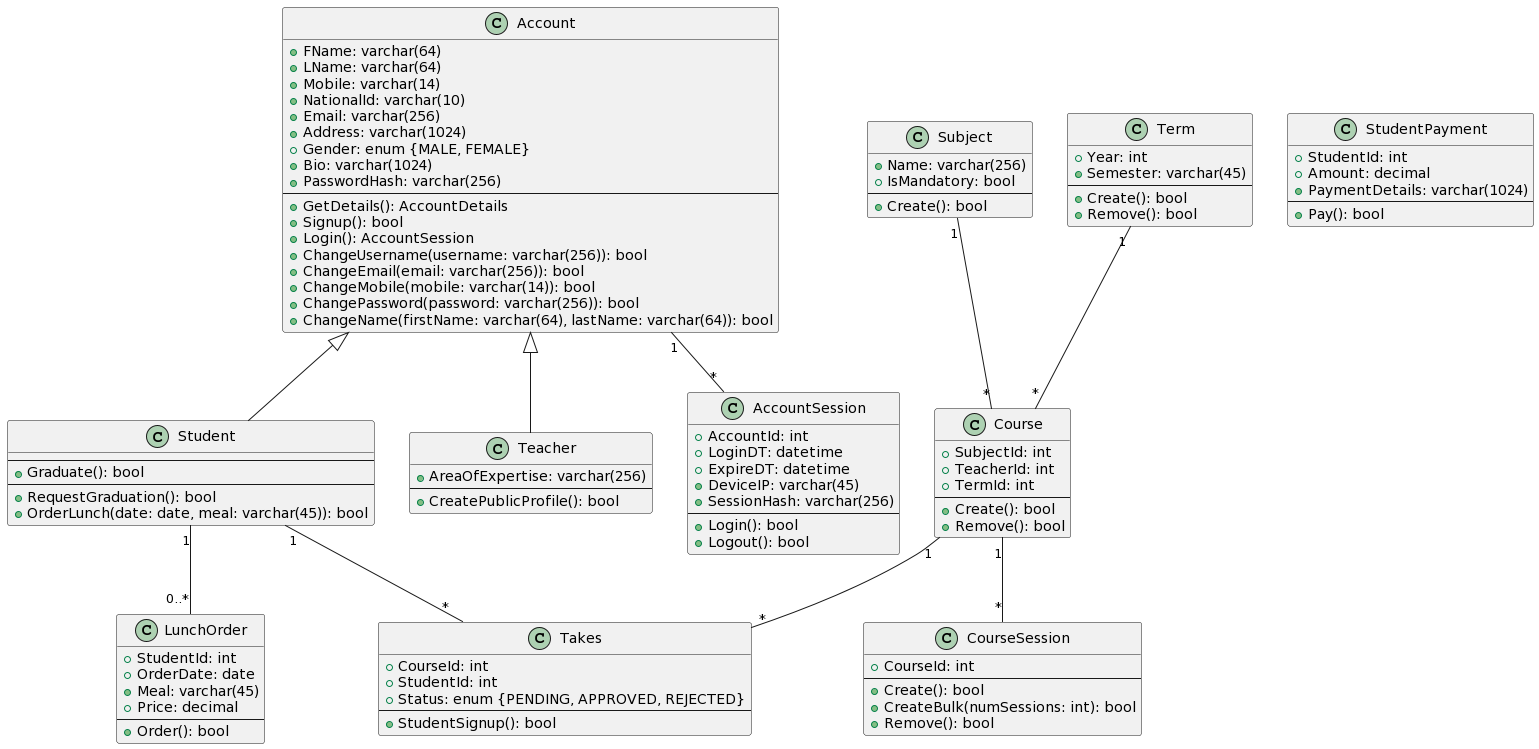

The diagram above was rendered by PlantUML. Its source (embedded in the PNG):
@startuml
class Account {
  + FName: varchar(64)
  + LName: varchar(64)
  + Mobile: varchar(14)
  + NationalId: varchar(10)
  + Email: varchar(256)
  + Address: varchar(1024)
  + Gender: enum {MALE, FEMALE}
  + Bio: varchar(1024)
  + PasswordHash: varchar(256)
  --
  + GetDetails(): AccountDetails
  + Signup(): bool
  + Login(): AccountSession
  + ChangeUsername(username: varchar(256)): bool
  + ChangeEmail(email: varchar(256)): bool
  + ChangeMobile(mobile: varchar(14)): bool
  + ChangePassword(password: varchar(256)): bool
  + ChangeName(firstName: varchar(64), lastName: varchar(64)): bool
}
class Student {
  --
  + Graduate(): bool
  --
  + RequestGraduation(): bool
  + OrderLunch(date: date, meal: varchar(45)): bool
}
class Teacher {
  + AreaOfExpertise: varchar(256)
  --
  + CreatePublicProfile(): bool
}
class Subject {
  + Name: varchar(256)
  + IsMandatory: bool
  --
  + Create(): bool
}
class Term {
  + Year: int
  + Semester: varchar(45)
  --
  + Create(): bool
  + Remove(): bool
}
class Course {
  + SubjectId: int
  + TeacherId: int
  + TermId: int
  --
  + Create(): bool
  + Remove(): bool
}
class CourseSession {
  + CourseId: int
  --
  + Create(): bool
  + CreateBulk(numSessions: int): bool
  + Remove(): bool
}
class Takes {
  + CourseId: int
  + StudentId: int
  + Status: enum {PENDING, APPROVED, REJECTED}
  --
  + StudentSignup(): bool
}
class StudentPayment {
  + StudentId: int
  + Amount: decimal
  + PaymentDetails: varchar(1024)
  --
  + Pay(): bool
}
class AccountSession {
  + AccountId: int
  + LoginDT: datetime
  + ExpireDT: datetime
  + DeviceIP: varchar(45)
  + SessionHash: varchar(256)
  --
  + Login(): bool
  + Logout(): bool
}
class LunchOrder {
  + StudentId: int
  + OrderDate: date
  + Meal: varchar(45)
  + Price: decimal
  --
  + Order(): bool
}
Account <|-- Student
Account <|-- Teacher

Subject "1" -- "*" Course
Term "1" -- "*" Course
Course "1" -- "*" CourseSession
Course "1" -- "*" Takes
Student "1" -- "*" Takes
Student "1" -- "0..*" LunchOrder
Account "1" -- "*" AccountSession
@enduml